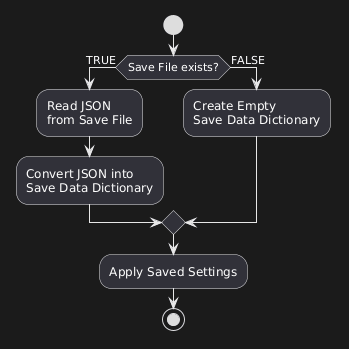

The diagram above was rendered by PlantUML. Its source (embedded in the PNG):
@startuml
start

if (Save File exists?) then (TRUE)

    :Read JSON
    from Save File;

    :Convert JSON into
    Save Data Dictionary;

else (FALSE)

    :Create Empty
    Save Data Dictionary;

endif

    :Apply Saved Settings;

stop
@enduml